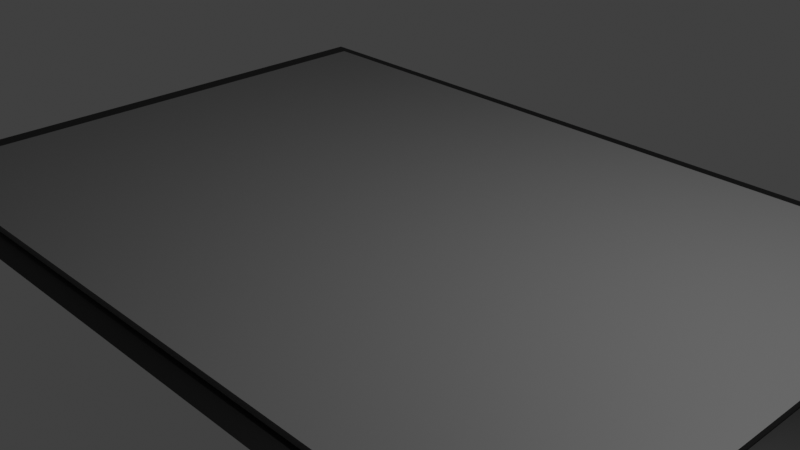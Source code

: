 # Source: blend.blend  (saved by Blender 3.1.7; exported with 4.5.12 LTS)
import bpy
from mathutils import Matrix  # noqa: F401  (used for matrix-valued properties, if any)

bpy.ops.wm.read_factory_settings(use_empty=True)
scene = bpy.context.scene
scene.name = 'Scene'

# ---- collections
col_collection = bpy.data.collections.new('Collection'); scene.collection.children.link(col_collection)

# ---- materials (node trees are filled in below, after node groups)
mat_x = bpy.data.materials.new('Материал')
mat_x.use_transparent_shadow = False
mat_001 = bpy.data.materials.new('Материал.001')
mat_001.use_transparent_shadow = False
mat_002 = bpy.data.materials.new('Материал.002')
mat_002.use_transparent_shadow = False

# ---- material node trees
mat_x.use_nodes = True; mat_x.node_tree.nodes.clear()
_N = mat_x.node_tree.nodes; _L = mat_x.node_tree.links
n0 = _N.new('ShaderNodeBsdfPrincipled'); n0.name = 'Principled BSDF'; n0.location = (10, 300)
n0.distribution = 'GGX'
n0.subsurface_method = 'RANDOM_WALK_SKIN'
n0.inputs[0].default_value = (1.0, 1.0, 1.0, 1.0)
n0.inputs[3].default_value = 1.45
n0.inputs[27].default_value = (0.0, 0.0, 0.0, 1.0)
n0.inputs[28].default_value = 1.0
n1 = _N.new('ShaderNodeOutputMaterial'); n1.name = 'Material Output'; n1.location = (300, 300)
_L.new(n0.outputs[0], n1.inputs[0])
n1.is_active_output = True
mat_001.use_nodes = True; mat_001.node_tree.nodes.clear()
_N = mat_001.node_tree.nodes; _L = mat_001.node_tree.links
n0 = _N.new('ShaderNodeBsdfPrincipled'); n0.name = 'Principled BSDF'; n0.location = (10, 300)
n0.distribution = 'GGX'
n0.subsurface_method = 'RANDOM_WALK_SKIN'
n0.inputs[0].default_value = (0.0, 0.0, 0.0, 1.0)
n0.inputs[3].default_value = 1.45
n0.inputs[27].default_value = (0.0, 0.0, 0.0, 1.0)
n0.inputs[28].default_value = 1.0
n1 = _N.new('ShaderNodeOutputMaterial'); n1.name = 'Material Output'; n1.location = (300, 300)
_L.new(n0.outputs[0], n1.inputs[0])
n1.is_active_output = True
mat_002.use_nodes = True; mat_002.node_tree.nodes.clear()
_N = mat_002.node_tree.nodes; _L = mat_002.node_tree.links
n0 = _N.new('ShaderNodeBsdfPrincipled'); n0.name = 'Principled BSDF'; n0.location = (10, 300)
n0.distribution = 'GGX'
n0.subsurface_method = 'RANDOM_WALK_SKIN'
n0.inputs[0].default_value = (0.1626, 0.1626, 0.1626, 1.0)
n0.inputs[3].default_value = 1.45
n0.inputs[27].default_value = (0.0, 0.0, 0.0, 1.0)
n0.inputs[28].default_value = 1.0
n1 = _N.new('ShaderNodeOutputMaterial'); n1.name = 'Material Output'; n1.location = (300, 300)
_L.new(n0.outputs[0], n1.inputs[0])
n1.is_active_output = True

# ---- world
world_world = bpy.data.worlds.new('World'); scene.world = world_world
world_world.use_nodes = True; world_world.node_tree.nodes.clear()
_N = world_world.node_tree.nodes; _L = world_world.node_tree.links
n0 = _N.new('ShaderNodeOutputWorld'); n0.name = 'World Output'; n0.location = (300, 300)
n1 = _N.new('ShaderNodeBackground'); n1.name = 'Background'; n1.location = (10, 300)
n1.inputs[0].default_value = (0.05088, 0.05088, 0.05088, 1.0)
_L.new(n1.outputs[0], n0.inputs[0])
n0.is_active_output = True
world_world.color = (0.05088, 0.05088, 0.05088)
world_world.use_sun_shadow = False
world_world.sun_shadow_jitter_overblur = 0.0

# ---- cameras
cam_camera = bpy.data.cameras.new('Camera')
cam_camera.clip_end = 100.0
cam_camera.ortho_scale = 7.314

# ---- lights
light_light = bpy.data.lights.new('Light', 'POINT')
light_light.transmission_factor = 0.0
light_light.energy = 1000.0
light_light.shadow_soft_size = 0.1
light_light.shadow_maximum_resolution = 0.006
light_light.use_absolute_resolution = True

# ---- meshes
me_x = bpy.data.meshes.new('Плоскость')
me_x.from_pydata([(-1.0, -1.0, 0.0), (1.0, -1.0, 0.0), (-1.0, 1.0, 0.0), (1.0, 1.0, 0.0), (-0.9211, 0.9211, 0.0), (-0.9211, -0.9211, 0.0), (0.9211, -0.9211, 0.0), (0.9211, 0.9211, 0.0), (-0.9211, 0.9211, 0.02203), (-0.9211, -0.9211, 0.02203), (0.9211, -0.9211, 0.02203), (0.9211, 0.9211, 0.02203)], [], [(6, 7, 11, 10), (5, 4, 2, 0), (6, 5, 0, 1), (7, 6, 1, 3), (4, 7, 3, 2), (9, 10, 11, 8), (4, 5, 9, 8), (7, 4, 8, 11), (5, 6, 10, 9)])
me_x.polygons.foreach_set('material_index', [2, 1, 1, 1, 1, 2, 2, 2, 2])
_uv = me_x.uv_layers.new(name='UVКарта')
_uv.uv.foreach_set('vector', [0.9606, 0.03943, 0.9606, 0.9606, 0.9606, 0.9606, 0.9606, 0.03943, 0.03943, 0.03943, 0.03943, 0.9606, 0.0, 1.0, 0.0, 0.0, 0.9606, 0.03943, 0.03943, 0.03943, 0.0, 0.0, 1.0, 0.0, 0.9606, 0.9606, 0.9606, 0.03943, 1.0, 0.0, 1.0, 1.0, 0.03943, 0.9606, 0.9606, 0.9606, 1.0, 1.0, 0.0, 1.0, 0.03943, 0.03943, 0.9606, 0.03943, 0.9606, 0.9606, 0.03943, 0.9606, 0.03943, 0.9606, 0.03943, 0.03943, 0.03943, 0.03943, 0.03943, 0.9606, 0.9606, 0.9606, 0.03943, 0.9606, 0.03943, 0.9606, 0.9606, 0.9606, 0.03943, 0.03943, 0.9606, 0.03943, 0.9606, 0.03943, 0.03943, 0.03943])
me_x.materials.append(mat_x)
me_x.materials.append(mat_001)
me_x.materials.append(mat_002)
me_x.use_remesh_fix_poles = True
me_x.use_remesh_preserve_attributes = False
me_x.update()

# ---- objects
ob_light = bpy.data.objects.new('Light', light_light)
ob_camera = bpy.data.objects.new('Camera', cam_camera)
ob_x = bpy.data.objects.new('Плоскость', me_x)

# ---- transforms, parenting, visibility, modifiers, constraints
ob_light.location = (4.076, 1.005, 5.904)
ob_light.rotation_euler = (0.6503, 0.05522, 1.866)
ob_light.lock_rotations_4d = False
ob_light.empty_display_type = 'ARROWS'
ob_light.color = (0.0, 0.0, 0.0, 0.0)
ob_light.lineart.crease_threshold = 0.0
ob_camera.location = (7.359, -6.926, 4.958)
ob_camera.rotation_euler = (1.109, 0.0, 0.8149)
ob_camera.lock_rotations_4d = False
ob_camera.empty_display_type = 'ARROWS'
ob_camera.color = (0.0, 0.0, 0.0, 0.0)
ob_camera.display_type = 'WIRE'
ob_camera.lineart.crease_threshold = 0.0
ob_x.location = (0.0, 0.0, 0.0)
ob_x.scale = (4.798, 3.335, 3.335)

# ---- collection membership
col_collection.objects.link(ob_light)
col_collection.objects.link(ob_camera)
col_collection.objects.link(ob_x)

# ---- scene / render settings (as saved in the file)
scene.camera = ob_camera
scene.frame_start = 1; scene.frame_end = 250; scene.frame_set(1)
scene.render.engine = 'BLENDER_EEVEE_NEXT'
scene.cycles.sampling_pattern = 'TABULATED_SOBOL'
scene.cycles.use_light_tree = False
scene.view_settings.view_transform = 'Standard'
bpy.context.view_layer.update()
